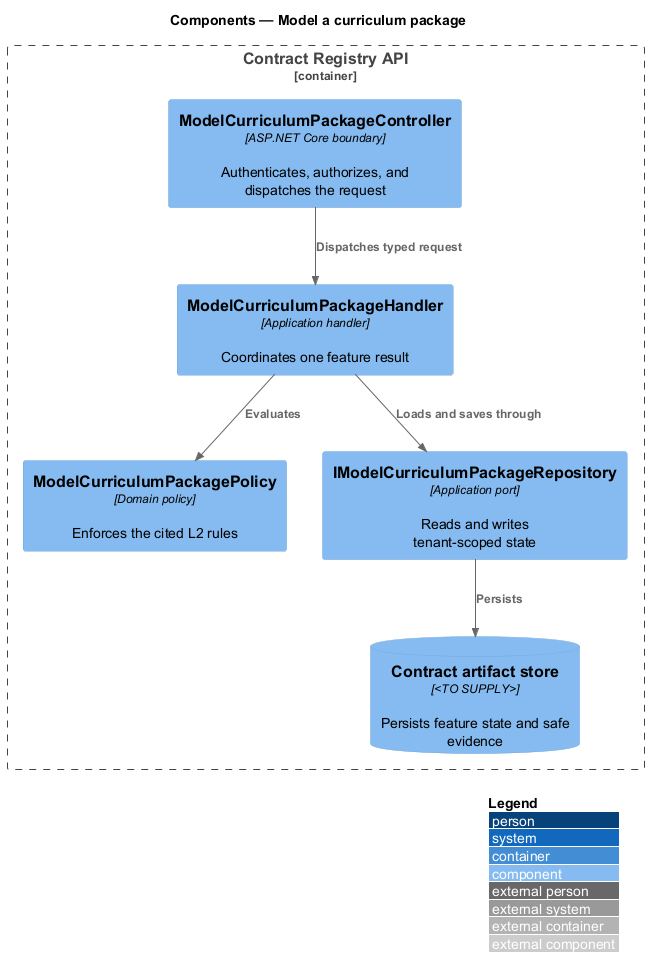

The diagram above was rendered by PlantUML. Its source (embedded in the PNG):
@startuml
!include <C4/C4_Component>
LAYOUT_WITH_LEGEND()
title Components — Model a curriculum package

Container_Boundary(api, "Contract Registry API") {
  Component(controller, "ModelCurriculumPackageController", "ASP.NET Core boundary", "Authenticates, authorizes, and dispatches the request")
  Component(handler, "ModelCurriculumPackageHandler", "Application handler", "Coordinates one feature result")
  Component(policy, "ModelCurriculumPackagePolicy", "Domain policy", "Enforces the cited L2 rules")
  Component(repository, "IModelCurriculumPackageRepository", "Application port", "Reads and writes tenant-scoped state")
  ComponentDb(store, "Contract artifact store", "<TO SUPPLY>", "Persists feature state and safe evidence")
}

Rel(controller, handler, "Dispatches typed request")
Rel(handler, policy, "Evaluates")
Rel(handler, repository, "Loads and saves through")
Rel(repository, store, "Persists")
@enduml